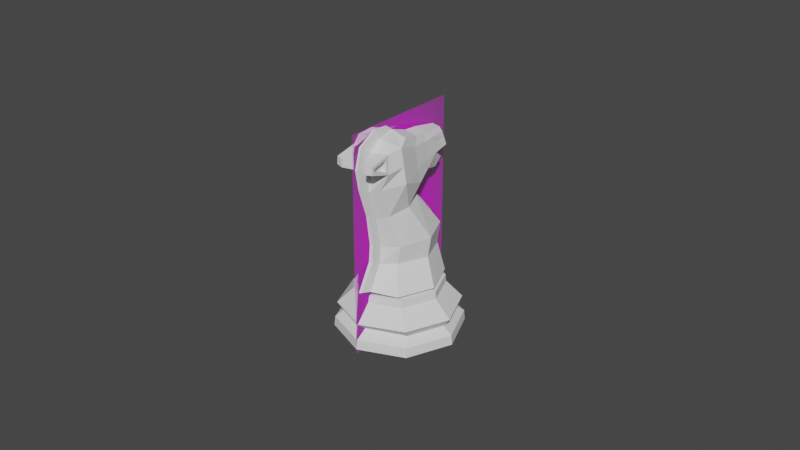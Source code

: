 # Source: Knight.blend  (saved by Blender 3.0.42; exported with 4.5.12 LTS)
import bpy
from mathutils import Matrix  # noqa: F401  (used for matrix-valued properties, if any)

bpy.ops.wm.read_factory_settings(use_empty=True)
scene = bpy.context.scene
scene.name = 'Scene'

# ---- collections
col_collection = bpy.data.collections.new('Collection'); scene.collection.children.link(col_collection)

# ---- images (referenced by path relative to the original .blend; pixels are not part of the script)
import os
ASSET_DIR = os.environ.get("B2B_ASSET_DIR", "")  # directory of the original .blend (textures are referenced by path, not embedded)
HERE = os.path.dirname(os.path.abspath(__file__))  # packed textures are extracted next to this script under _unpacked/

def load_image(name, relpath, width, height, colorspace="sRGB"):
    """Load a texture the original file referenced (path relative to the .blend, or extracted next to this script)."""
    p = next((c for c in (os.path.join(HERE, relpath), os.path.join(ASSET_DIR, relpath)) if relpath and os.path.exists(c)), "")
    if p:
        img = bpy.data.images.load(p, check_existing=True)
        img.name = name
    else:  # same state as the original file: an image datablock whose file is absent (Cycles renders it pink)
        img = bpy.data.images.new(name, width, height)
        img.source = "FILE"
        img.filepath = "//" + (relpath or name)
    img.colorspace_settings.name = colorspace
    return img
img_staunton_knight_png = load_image('Staunton Knight.png', 'Staunton Knight.png', 1024, 1024, 'sRGB')

# ---- materials (node trees are filled in below, after node groups)
mat_staunton_knight = bpy.data.materials.new('Staunton Knight')
mat_staunton_knight.use_transparent_shadow = False
mat_staunton_knight.roughness = 0.25

# ---- material node trees
mat_staunton_knight.use_nodes = True; mat_staunton_knight.node_tree.nodes.clear()
_N = mat_staunton_knight.node_tree.nodes; _L = mat_staunton_knight.node_tree.links
n0 = _N.new('ShaderNodeOutputMaterial'); n0.name = 'Material Output'; n0.location = (300, 300)
n1 = _N.new('ShaderNodeTexImage'); n1.name = 'Image Texture'; n1.location = (-400, 60)
n1.image = img_staunton_knight_png
n1.extension = 'CLIP'
n2 = _N.new('ShaderNodeBsdfDiffuse'); n2.name = 'Diffuse BSDF'; n2.location = (-200, 60)
n3 = _N.new('ShaderNodeBsdfTransparent'); n3.name = 'Transparent BSDF'; n3.location = (-200, 240)
n4 = _N.new('ShaderNodeMixShader'); n4.name = 'Mix Shader'; n4.location = (0, 300)
_L.new(n1.outputs[0], n2.inputs[0])
_L.new(n1.outputs[1], n4.inputs[0])
_L.new(n3.outputs[0], n4.inputs[1])
_L.new(n2.outputs[0], n4.inputs[2])
_L.new(n4.outputs[0], n0.inputs[0])
n0.is_active_output = True

# ---- world
world_world = bpy.data.worlds.new('World'); scene.world = world_world
world_world.use_nodes = True; world_world.node_tree.nodes.clear()
_N = world_world.node_tree.nodes; _L = world_world.node_tree.links
n0 = _N.new('ShaderNodeOutputWorld'); n0.name = 'World Output'; n0.location = (300, 300)
n1 = _N.new('ShaderNodeBackground'); n1.name = 'Background'; n1.location = (10, 300)
n1.inputs[0].default_value = (0.05088, 0.05088, 0.05088, 1.0)
_L.new(n1.outputs[0], n0.inputs[0])
n0.is_active_output = True
world_world.color = (0.05088, 0.05088, 0.05088)
world_world.use_sun_shadow = False
world_world.sun_shadow_jitter_overblur = 0.0

# ---- meshes
me_cylinder = bpy.data.meshes.new('Cylinder')
me_cylinder.from_pydata([(0.0, 0.007703, 0.01196), (0.005447, 0.005447, 0.01196), (0.007703, -1.417e-09, 0.01196), (0.005447, -0.005447, 0.01196), (-0.0001168, 0.01119, 0.009993), (0.007102, 0.007916, 0.009993), (0.01038, -1.829e-09, 0.009993), (0.007102, -0.007916, 0.009993), (0.0, -0.01091, 0.0102), (0.0, 0.01446, 0.006133), (0.01007, 0.01022, 0.006133), (0.01431, -3.01e-09, 0.006133), (0.01007, -0.01022, 0.006133), (0.0, -0.01446, 0.006133), (0.009253, 0.008532, 0.004025), (0.01279, -2.953e-09, 0.004025), (0.009253, -0.008532, 0.004025), (0.0, -0.01207, 0.004025), (0.0, 0.01207, 0.004025), (0.0, 0.01511, 4.441e-16), (0.01069, 0.01069, 0.0), (0.01511, -3.692e-09, 0.0), (0.01069, -0.01069, 0.0), (0.0, -0.01511, 4.441e-16), (0.01052, 0.01052, 0.002265), (0.01488, -3.322e-09, 0.002265), (0.01052, -0.01052, 0.002265), (0.0, -0.01488, 0.002265), (0.0, 0.01488, 0.002265), (0.0, 0.01096, 0.01173), (0.00703, 0.007747, 0.01173), (0.01024, -1.839e-09, 0.01173), (0.00703, -0.007747, 0.01173), (-0.0001168, 0.01178, 0.01262), (0.00636, 0.008326, 0.01262), (0.009809, -1.143e-09, 0.01262), (0.00636, -0.008326, 0.01262), (-0.0001168, 0.01127, 0.01876), (0.004015, 0.008405, 0.01878), (0.006775, 0.001496, 0.01884), (0.003759, -0.005412, 0.01889), (0.0, 0.002902, 0.03434), (0.003236, 0.001162, 0.03373), (0.004978, -0.00304, 0.03226), (0.00298, -0.007241, 0.03079), (0.004529, -0.005133, 0.02321), (0.007508, 0.001591, 0.02373), (0.004785, 0.008316, 0.02425), (-0.0001168, 0.0111, 0.02446), (0.0, -0.002602, 0.04868), (0.004657, -0.003757, 0.04828), (0.005881, -0.006547, 0.0473), (0.004691, -0.01, 0.04554), (0.004083, 0.003446, 0.04501), (0.002847, -0.009726, 0.03774), (0.006668, -0.005921, 0.03907), (0.005122, -0.0001123, 0.04004), (0.003677, 0.001054, 0.04696), (0.001857, 0.01247, 0.04124), (0.0, 0.01241, 0.04135), (0.003667, 0.01139, 0.04172), (0.001964, 0.01103, 0.04558), (0.0, 0.01117, 0.0458), (0.00292, 0.01086, 0.04477), (0.00351, 0.01127, 0.04246), (0.001336, 0.01215, 0.04319), (0.0, 0.01235, 0.0432), (0.004631, -0.0005758, 0.04529), (0.0, 0.001735, 0.04719), (0.005148, 0.000758, 0.0367), (0.004243, 0.00271, 0.03658), (0.0, 0.003503, 0.03655), (0.0, -0.01049, 0.04592), (0.003535, 0.00541, 0.03798), (0.0, 0.005819, 0.0378), (0.003043, 0.004566, 0.04675), (0.004475, 0.003885, 0.04072), (0.0, 0.005055, 0.04695), (0.004454, 0.004107, 0.03862), (0.003734, 0.006713, 0.04505), (0.001866, 0.007975, 0.04101), (0.0, 0.008159, 0.04099), (0.0, 0.008602, 0.04034), (0.002578, 0.007351, 0.04625), (0.004062, 0.007045, 0.04146), (0.0, 0.007962, 0.0464), (0.004019, 0.007469, 0.04112), (0.003209, 0.01021, 0.03922), (0.00316, 0.008141, 0.03732), (0.001898, 0.008872, 0.03683), (0.0, 0.009197, 0.0367), (0.002003, 0.01087, 0.0388), (0.0, 0.01103, 0.03878), (0.0, -0.007703, 0.01196), (0.0007758, -0.008718, 0.03027), (0.0007903, -0.007497, 0.02302), (0.0007557, -0.01106, 0.03727), (0.0007041, -0.01032, 0.04598), (0.0, -0.01055, 0.01176), (-0.0001168, -0.008273, 0.01892), (-0.0001168, -0.007918, 0.02299), (0.0, -0.008981, 0.03018), (0.0, -0.0113, 0.03719), (0.0, -0.007706, 0.04836), (0.0006027, -0.007322, 0.04821), (0.001014, -0.01133, 0.01345), (0.0007946, -0.00784, 0.01891), (0.0004633, -0.01087, 0.03154), (0.0004431, -0.01321, 0.03854), (0.0003915, -0.01286, 0.04793), (0.0006285, -0.009709, 0.02427), (0.0, -0.01393, 0.01389), (0.0, -0.01049, 0.02016), (0.0, -0.01013, 0.02423), (0.0, -0.01113, 0.03145), (0.0, -0.01345, 0.03846), (0.0002902, -0.008176, 0.05026), (0.0, -0.00856, 0.05041), (0.0004569, -0.0134, 0.01389), (0.0005397, -0.01005, 0.02015), (0.0, -0.01303, 0.04787), (0.0, -0.004584, 0.05011), (0.004803, -0.01013, 0.04272), (0.006289, -0.006223, 0.04304), (0.001639, 0.01161, 0.04434), (0.0, 0.01178, 0.04445), (0.003225, 0.01107, 0.04358), (0.004885, -0.0003357, 0.04257), (0.004286, 0.003674, 0.04279), (0.003904, 0.006885, 0.04319), (0.0007308, -0.0107, 0.04147), (0.0, -0.01091, 0.0414), (0.0004183, -0.01413, 0.04321), (0.0, -0.01434, 0.04314), (0.004777, -0.01387, 0.04389), (0.004744, -0.01384, 0.0447), (0.003149, -0.01483, 0.04508), (0.003159, -0.01499, 0.04328), (0.004833, -0.009539, 0.04188), (0.004657, -0.009337, 0.04633), (0.004798, -0.01452, 0.04344), (0.004727, -0.01444, 0.04521), (0.003625, -0.01013, 0.04267), (0.003513, -0.01001, 0.04549), (0.003598, -0.01388, 0.04385), (0.003566, -0.01384, 0.04466)], [], [(13, 12, 7, 8), (12, 11, 6, 7), (11, 10, 5, 6), (10, 9, 4, 5), (18, 9, 10, 14), (22, 26, 27, 23), (21, 25, 26, 22), (20, 24, 25, 21), (19, 28, 24, 20), (16, 12, 13, 17), (15, 11, 12, 16), (14, 10, 11, 15), (98, 32, 3, 93), (32, 31, 2, 3), (31, 30, 1, 2), (30, 29, 0, 1), (16, 17, 27, 26), (15, 16, 26, 25), (14, 15, 25, 24), (18, 14, 24, 28), (5, 4, 29, 30), (6, 5, 30, 31), (7, 6, 31, 32), (139, 51, 104, 97), (20, 21, 22, 23, 19), (93, 3, 36, 105), (2, 1, 34, 35), (3, 2, 35, 36), (1, 0, 33, 34), (35, 34, 38, 39), (36, 35, 39, 40), (34, 33, 37, 38), (105, 36, 40, 106), (95, 45, 44, 94), (46, 47, 42, 43), (45, 46, 43, 44), (47, 48, 41, 42), (38, 37, 48, 47), (40, 39, 46, 45), (39, 38, 47, 46), (106, 40, 45, 95), (122, 52, 143, 142), (80, 81, 59, 58), (138, 123, 51, 139), (84, 86, 60, 64), (83, 79, 63, 61), (44, 43, 55, 54), (86, 80, 58, 60), (94, 44, 54, 96), (126, 124, 61, 63), (124, 125, 62, 61), (58, 59, 66, 65), (60, 58, 65, 64), (129, 84, 64, 126), (85, 83, 61, 62), (123, 55, 56, 127), (43, 42, 70, 69), (50, 51, 67, 57), (55, 43, 69, 56), (42, 41, 71, 70), (81, 74, 71, 82), (68, 57, 75, 77), (127, 56, 76, 128), (69, 70, 73, 78), (57, 67, 53, 75), (56, 69, 78, 76), (70, 71, 74, 73), (59, 81, 82, 66), (77, 75, 83, 85), (128, 76, 84, 129), (73, 74, 90, 89), (75, 53, 79, 83), (76, 78, 86, 84), (81, 80, 91, 92), (88, 89, 91, 87), (89, 90, 92, 91), (86, 78, 88, 87), (74, 81, 92, 90), (80, 86, 87, 91), (78, 73, 89, 88), (8, 7, 32, 98), (51, 50, 49, 104), (50, 57, 68, 49), (106, 95, 110, 119), (105, 106, 119, 118), (97, 104, 116, 109), (49, 103, 117, 121), (104, 49, 121, 116), (103, 72, 120, 117), (118, 111, 93, 105), (114, 107, 108, 115), (109, 116, 117, 120), (133, 132, 109, 120), (112, 119, 110, 113), (113, 110, 107, 114), (111, 118, 119, 112), (116, 121, 117), (94, 96, 108, 107), (131, 102, 115, 133), (100, 99, 112, 113), (130, 97, 109, 132), (101, 100, 113, 114), (95, 94, 107, 110), (102, 101, 114, 115), (96, 130, 132, 108), (72, 131, 133, 120), (115, 108, 132, 133), (53, 128, 129, 79), (67, 127, 128, 53), (51, 123, 127, 67), (79, 129, 126, 63), (65, 66, 125, 124), (64, 65, 124, 126), (54, 55, 123, 138), (96, 54, 138, 130), (137, 140, 141, 136), (139, 97, 136, 141), (97, 130, 137, 136), (130, 138, 140, 137), (52, 122, 138, 139), (134, 135, 141, 140), (135, 52, 139, 141), (122, 134, 140, 138), (142, 143, 145, 144), (134, 122, 142, 144), (135, 134, 144, 145), (52, 135, 145, 143), (47, 42, 38)])
_uv = me_cylinder.uv_layers.new(name='UVMap')
_uv.uv.foreach_set('vector', [0.5, 0.8052, 0.625, 0.8052, 0.625, 0.9116, 0.5, 0.9116, 0.625, 0.8052, 0.75, 0.8052, 0.75, 0.9116, 0.625, 0.9116, 0.75, 0.8052, 0.875, 0.8052, 0.875, 0.9116, 0.75, 0.9116, 0.875, 0.8052, 0.9979, 0.8052, 0.9998, 0.9116, 0.875, 0.9116, 0.9718, 0.6277, 0.9979, 0.8052, 0.875, 0.8052, 0.877, 0.6448, 0.9119, 0.0881, 0.6868, 0.4727, 0.5542, 0.4583, 0.75, 0.02104, 0.979, 0.25, 0.7993, 0.5076, 0.6868, 0.4727, 0.9119, 0.0881, 0.9119, 0.4119, 0.883, 0.5425, 0.7993, 0.5076, 0.979, 0.25, 0.75, 0.479, 0.946, 0.5569, 0.883, 0.5425, 0.9119, 0.4119, 0.6404, 0.6275, 0.625, 0.8052, 0.5, 0.8052, 0.5268, 0.5789, 0.7623, 0.6361, 0.75, 0.8052, 0.625, 0.8052, 0.6404, 0.6275, 0.877, 0.6448, 0.875, 0.8052, 0.75, 0.8052, 0.7623, 0.6361, 0.5158, 0.9403, 0.6253, 0.9396, 0.625, 1.0, 0.5224, 1.0, 0.6253, 0.9396, 0.75, 0.9411, 0.75, 1.0, 0.625, 1.0, 0.75, 0.9411, 0.8747, 0.9396, 0.875, 1.0, 0.75, 1.0, 0.8747, 0.9396, 0.9978, 0.9412, 1.0, 1.0, 0.875, 1.0, 0.6404, 0.6275, 0.5268, 0.5789, 0.5542, 0.4583, 0.6868, 0.4727, 0.7623, 0.6361, 0.6404, 0.6275, 0.6868, 0.4727, 0.7993, 0.5076, 0.877, 0.6448, 0.7623, 0.6361, 0.7993, 0.5076, 0.883, 0.5425, 0.9718, 0.6277, 0.877, 0.6448, 0.883, 0.5425, 0.946, 0.5569, 0.875, 0.9116, 0.9998, 0.9116, 0.9978, 0.9412, 0.8747, 0.9396, 0.75, 0.9116, 0.875, 0.9116, 0.8747, 0.9396, 0.75, 0.9411, 0.625, 0.9116, 0.75, 0.9116, 0.75, 0.9411, 0.6253, 0.9396, 0.625, 1.0, 0.75, 1.0, 0.7558, 1.0, 0.6226, 1.0, 0.9119, 0.4119, 0.979, 0.25, 0.9119, 0.0881, 0.75, 0.02104, 0.75, 0.479, 0.5224, 1.0, 0.625, 1.0, 0.625, 1.0, 0.5176, 1.0, 0.75, 1.0, 0.875, 1.0, 0.875, 1.0, 0.75, 1.0, 0.625, 1.0, 0.75, 1.0, 0.75, 1.0, 0.625, 1.0, 0.875, 1.0, 1.0, 1.0, 1.0, 1.0, 0.875, 1.0, 0.75, 1.0, 0.875, 1.0, 0.875, 1.0, 0.75, 1.0, 0.625, 1.0, 0.75, 1.0, 0.75, 1.0, 0.625, 1.0, 0.875, 1.0, 1.0, 1.0, 1.0, 1.0, 0.875, 1.0, 0.5176, 1.0, 0.625, 1.0, 0.625, 1.0, 0.5193, 1.0, 0.5161, 1.0, 0.625, 1.0, 0.625, 1.0, 0.5195, 1.0, 0.7497, 1.0, 0.8745, 1.0, 0.875, 1.0, 0.75, 1.0, 0.625, 1.0, 0.7497, 1.0, 0.75, 1.0, 0.625, 1.0, 0.8745, 1.0, 1.003, 1.0, 1.0, 1.0, 0.875, 1.0, 0.875, 1.0, 1.0, 1.0, 1.003, 1.0, 0.8745, 1.0, 0.625, 1.0, 0.75, 1.0, 0.7497, 1.0, 0.625, 1.0, 0.75, 1.0, 0.875, 1.0, 0.8745, 1.0, 0.7497, 1.0, 0.5193, 1.0, 0.625, 1.0, 0.625, 1.0, 0.5161, 1.0, 0.625, 1.0, 0.625, 1.0, 0.625, 1.0, 0.625, 1.0, 0.8489, 1.0, 1.003, 1.0, 1.0, 1.0, 0.8463, 1.0, 0.625, 1.0, 0.7501, 1.0, 0.75, 1.0, 0.625, 1.0, 0.7078, 1.0, 0.7494, 1.0, 0.75, 1.0, 0.6973, 1.0, 0.0, 0.0, 0.0, 0.0, 0.0, 0.0, 0.0, 0.0, 0.625, 1.0, 0.75, 1.0, 0.7501, 1.0, 0.6251, 1.0, 0.7494, 1.0, 0.8489, 1.0, 0.8463, 1.0, 0.75, 1.0, 0.5195, 1.0, 0.625, 1.0, 0.6251, 1.0, 0.5183, 1.0, 0.7352, 1.0, 0.8708, 1.0, 0.875, 1.0, 0.737, 1.0, 0.8708, 1.0, 0.9626, 1.0, 1.0, 1.0, 0.875, 1.0, 0.8463, 1.0, 1.0, 1.0, 1.001, 1.0, 0.875, 1.0, 0.75, 1.0, 0.8463, 1.0, 0.875, 1.0, 0.6973, 1.0, 0.7258, 1.0, 0.7078, 1.0, 0.6973, 1.0, 0.7352, 1.0, 0.0, 0.0, 0.0, 0.0, 0.0, 0.0, 0.0, 0.0, 0.7501, 1.0, 0.7501, 1.0, 0.7314, 1.0, 0.7404, 1.0, 0.75, 1.0, 0.875, 1.0, 0.866, 1.0, 0.7548, 1.0, 0.0, 0.0, 0.0, 0.0, 0.0, 0.0, 0.0, 0.0, 0.7501, 1.0, 0.75, 1.0, 0.7548, 1.0, 0.7314, 1.0, 0.875, 1.0, 1.0, 1.0, 1.002, 1.0, 0.866, 1.0, 1.003, 1.0, 1.007, 1.0, 1.002, 1.0, 1.0, 1.0, 0.0, 0.0, 0.0, 0.0, 0.0, 0.0, 0.0, 0.0, 0.7404, 1.0, 0.7314, 1.0, 0.7122, 1.0, 0.7307, 1.0, 0.7548, 1.0, 0.866, 1.0, 0.8495, 1.0, 0.7513, 1.0, 0.0, 0.0, 0.0, 0.0, 0.0, 0.0, 0.0, 0.0, 0.7314, 1.0, 0.7548, 1.0, 0.7513, 1.0, 0.7122, 1.0, 0.866, 1.0, 1.002, 1.0, 1.007, 1.0, 0.8495, 1.0, 1.0, 1.0, 1.003, 1.0, 1.0, 1.0, 1.001, 1.0, 0.0, 0.0, 0.0, 0.0, 0.0, 0.0, 0.0, 0.0, 0.7307, 1.0, 0.7122, 1.0, 0.7078, 1.0, 0.7258, 1.0, 0.8495, 1.0, 1.007, 1.0, 1.007, 1.0, 0.8495, 1.0, 0.0, 0.0, 0.0, 0.0, 0.0, 0.0, 0.0, 0.0, 0.7122, 1.0, 0.7513, 1.0, 0.7494, 1.0, 0.7078, 1.0, 1.003, 1.0, 0.8489, 1.0, 0.8489, 1.0, 1.003, 1.0, 0.7513, 1.0, 0.8495, 1.0, 0.8489, 1.0, 0.7494, 1.0, 0.8495, 1.0, 1.007, 1.0, 1.003, 1.0, 0.8489, 1.0, 0.7494, 1.0, 0.7513, 1.0, 0.7513, 1.0, 0.7494, 1.0, 1.007, 1.0, 1.003, 1.0, 1.003, 1.0, 1.007, 1.0, 0.8489, 1.0, 0.7494, 1.0, 0.7494, 1.0, 0.8489, 1.0, 0.7513, 1.0, 0.8495, 1.0, 0.8495, 1.0, 0.7513, 1.0, 0.5, 0.9116, 0.625, 0.9116, 0.6253, 0.9396, 0.5158, 0.9403, 0.75, 1.0, 0.0, 0.0, 0.0, 0.0, 0.7558, 1.0, 0.0, 0.0, 0.0, 0.0, 0.0, 0.0, 0.0, 0.0, 0.5193, 1.0, 0.5161, 1.0, 0.5161, 1.0, 0.5193, 1.0, 0.5176, 1.0, 0.5193, 1.0, 0.5193, 1.0, 0.5176, 1.0, 0.6226, 1.0, 0.7558, 1.0, 0.7558, 1.0, 0.6226, 1.0, 0.0, 0.0, 0.75, 1.0, 0.75, 1.0, 0.0, 0.0, 0.7558, 1.0, 0.0, 0.0, 0.0, 0.0, 0.7558, 1.0, 0.75, 1.0, 0.5, 1.0, 0.5, 1.0, 0.75, 1.0, 0.5176, 1.0, 0.5, 1.0, 0.5224, 1.0, 0.5176, 1.0, 0.5, 1.0, 0.5195, 1.0, 0.5183, 1.0, 0.4994, 1.0, 0.6226, 1.0, 0.7558, 1.0, 0.75, 1.0, 0.625, 1.0, 0.5039, 1.0, 0.5136, 1.0, 0.5196, 1.0, 0.5, 1.0, 0.5, 1.0, 0.5193, 1.0, 0.5161, 1.0, 0.4975, 1.0, 0.4975, 1.0, 0.5161, 1.0, 0.5195, 1.0, 0.5, 1.0, 0.5, 1.0, 0.5176, 1.0, 0.5193, 1.0, 0.5, 1.0, 0.7558, 1.0, 0.0, 0.0, 0.75, 1.0, 0.5195, 1.0, 0.5183, 1.0, 0.5183, 1.0, 0.5195, 1.0, 0.4997, 1.0, 0.4994, 1.0, 0.4994, 1.0, 0.5039, 1.0, 0.4975, 1.0, 0.5, 1.0, 0.5, 1.0, 0.4975, 1.0, 0.5189, 1.0, 0.5196, 1.0, 0.5196, 1.0, 0.5136, 1.0, 0.5, 1.0, 0.4975, 1.0, 0.4975, 1.0, 0.5, 1.0, 0.5161, 1.0, 0.5195, 1.0, 0.5195, 1.0, 0.5161, 1.0, 0.4994, 1.0, 0.5, 1.0, 0.5, 1.0, 0.4994, 1.0, 0.5183, 1.0, 0.5189, 1.0, 0.5136, 1.0, 0.5183, 1.0, 0.5, 1.0, 0.4997, 1.0, 0.5039, 1.0, 0.5, 1.0, 0.4994, 1.0, 0.5183, 1.0, 0.5136, 1.0, 0.5039, 1.0, 0.7504, 1.0, 0.7307, 1.0, 0.7258, 1.0, 0.7452, 1.0, 0.7503, 1.0, 0.7404, 1.0, 0.7307, 1.0, 0.7504, 1.0, 0.75, 1.0, 0.7501, 1.0, 0.7404, 1.0, 0.7503, 1.0, 0.7452, 1.0, 0.7258, 1.0, 0.7352, 1.0, 0.737, 1.0, 0.875, 1.0, 1.001, 1.0, 0.9626, 1.0, 0.8708, 1.0, 0.6973, 1.0, 0.875, 1.0, 0.8708, 1.0, 0.7352, 1.0, 0.6251, 1.0, 0.7501, 1.0, 0.7501, 1.0, 0.625, 1.0, 0.5183, 1.0, 0.6251, 1.0, 0.625, 1.0, 0.5189, 1.0, 0.5189, 1.0, 0.625, 1.0, 0.625, 1.0, 0.5196, 1.0, 0.625, 1.0, 0.6226, 1.0, 0.6226, 1.0, 0.625, 1.0, 0.5196, 1.0, 0.5189, 1.0, 0.5189, 1.0, 0.5196, 1.0, 0.5189, 1.0, 0.625, 1.0, 0.625, 1.0, 0.5189, 1.0, 0.625, 1.0, 0.625, 1.0, 0.625, 1.0, 0.625, 1.0, 0.625, 1.0, 0.625, 1.0, 0.625, 1.0, 0.625, 1.0, 0.625, 1.0, 0.625, 1.0, 0.625, 1.0, 0.625, 1.0, 0.625, 1.0, 0.625, 1.0, 0.625, 1.0, 0.625, 1.0, 0.625, 1.0, 0.625, 1.0, 0.625, 1.0, 0.625, 1.0, 0.625, 1.0, 0.625, 1.0, 0.625, 1.0, 0.625, 1.0, 0.625, 1.0, 0.625, 1.0, 0.625, 1.0, 0.625, 1.0, 0.625, 1.0, 0.625, 1.0, 0.625, 1.0, 0.625, 1.0, 0.8745, 1.0, 0.875, 1.0, 0.875, 1.0])
me_cylinder.use_remesh_preserve_volume = False
me_cylinder.use_remesh_preserve_attributes = False
me_cylinder.use_mirror_vertex_groups = False
me_cylinder.update()
me_staunton_knight = bpy.data.meshes.new('Staunton Knight')
me_staunton_knight.from_pydata([(-0.2887, -0.5, 0.0), (0.2887, -0.5, 0.0), (-0.2887, 0.5, 0.0), (0.2887, 0.5, 0.0)], [], [(0, 1, 3, 2)])
_uv = me_staunton_knight.uv_layers.new(name='UVMap')
_uv.uv.foreach_set('vector', [0.0, 0.0, 1.0, 0.0, 1.0, 1.0, 0.0, 1.0])
me_staunton_knight.materials.append(mat_staunton_knight)
me_staunton_knight.use_remesh_preserve_volume = False
me_staunton_knight.use_remesh_preserve_attributes = False
me_staunton_knight.use_mirror_vertex_groups = False
me_staunton_knight.update()

# ---- objects
ob_knight = bpy.data.objects.new('Knight', me_cylinder)
ob_staunton_knight = bpy.data.objects.new('Staunton Knight', me_staunton_knight)
ob_mirror_point = bpy.data.objects.new('Mirror Point', None)

# ---- transforms, parenting, visibility, modifiers, constraints
ob_knight.location = (-4.657e-10, 4.424e-09, 0.0)
ob_knight.scale = (1.323, 1.323, 1.323)
ob_knight.display_type = 'SOLID'
ob_knight.lineart.crease_threshold = 0.0
_m = ob_knight.modifiers.new('Mirror', 'MIRROR')
_m.use_clip = True
_m.merge_threshold = 0.0001
_m.mirror_object = ob_mirror_point
ob_staunton_knight.location = (-4.657e-10, 4.424e-09, 0.03315)
ob_staunton_knight.rotation_euler = (1.571, -0.0, 4.712)
ob_staunton_knight.scale = (0.06929, 0.06929, 0.06929)
ob_staunton_knight.lineart.crease_threshold = 0.0
ob_mirror_point.parent = ob_knight
ob_mirror_point.matrix_parent_inverse = Matrix(((0.7557, -0.0, 0.0, 3.519e-10), (-0.0, 0.7557, -0.0, -3.343e-09), (0.0, 0.0, 0.7557, -0.0), (-0.0, 0.0, -0.0, 1.0)))
ob_mirror_point.location = (-4.657e-10, 4.424e-09, -5.588e-09)
ob_mirror_point.lineart.crease_threshold = 0.0

# ---- collection membership
col_collection.objects.link(ob_knight)
col_collection.objects.link(ob_staunton_knight)
col_collection.objects.link(ob_mirror_point)

# ---- scene / render settings (as saved in the file)
scene.frame_start = 1; scene.frame_end = 250; scene.frame_set(1)
scene.render.engine = 'BLENDER_EEVEE_NEXT'
scene.cycles.use_denoising = False
scene.cycles.samples = 128
scene.cycles.sampling_pattern = 'TABULATED_SOBOL'
scene.cycles.use_adaptive_sampling = False
scene.cycles.use_light_tree = False
scene.view_settings.view_transform = 'Filmic'
bpy.context.view_layer.update()

# ---- added for rendering (the .blend has no active camera and no usable light): camera, sun
cam_auto = bpy.data.cameras.new('AutoCamera')
cam_auto.lens = 50.0
cam_auto.sensor_width = 36.0
cam_auto.clip_end = 1000.0
ob_auto_camera = bpy.data.objects.new('AutoCamera', cam_auto)
scene.collection.objects.link(ob_auto_camera)
ob_auto_camera.location = (0.185045, -0.222054, 0.181185)
ob_auto_camera.rotation_euler = (1.09748, -7.21219e-08, 0.694738)
scene.camera = ob_auto_camera
light_auto_sun = bpy.data.lights.new('AutoSun', 'SUN')
light_auto_sun.energy = 3.0
light_auto_sun.angle = 0.0523599
ob_auto_sun = bpy.data.objects.new('AutoSun', light_auto_sun)
scene.collection.objects.link(ob_auto_sun)
ob_auto_sun.rotation_euler = (0.872665, 0.174533, 0.523599)
bpy.context.view_layer.update()

